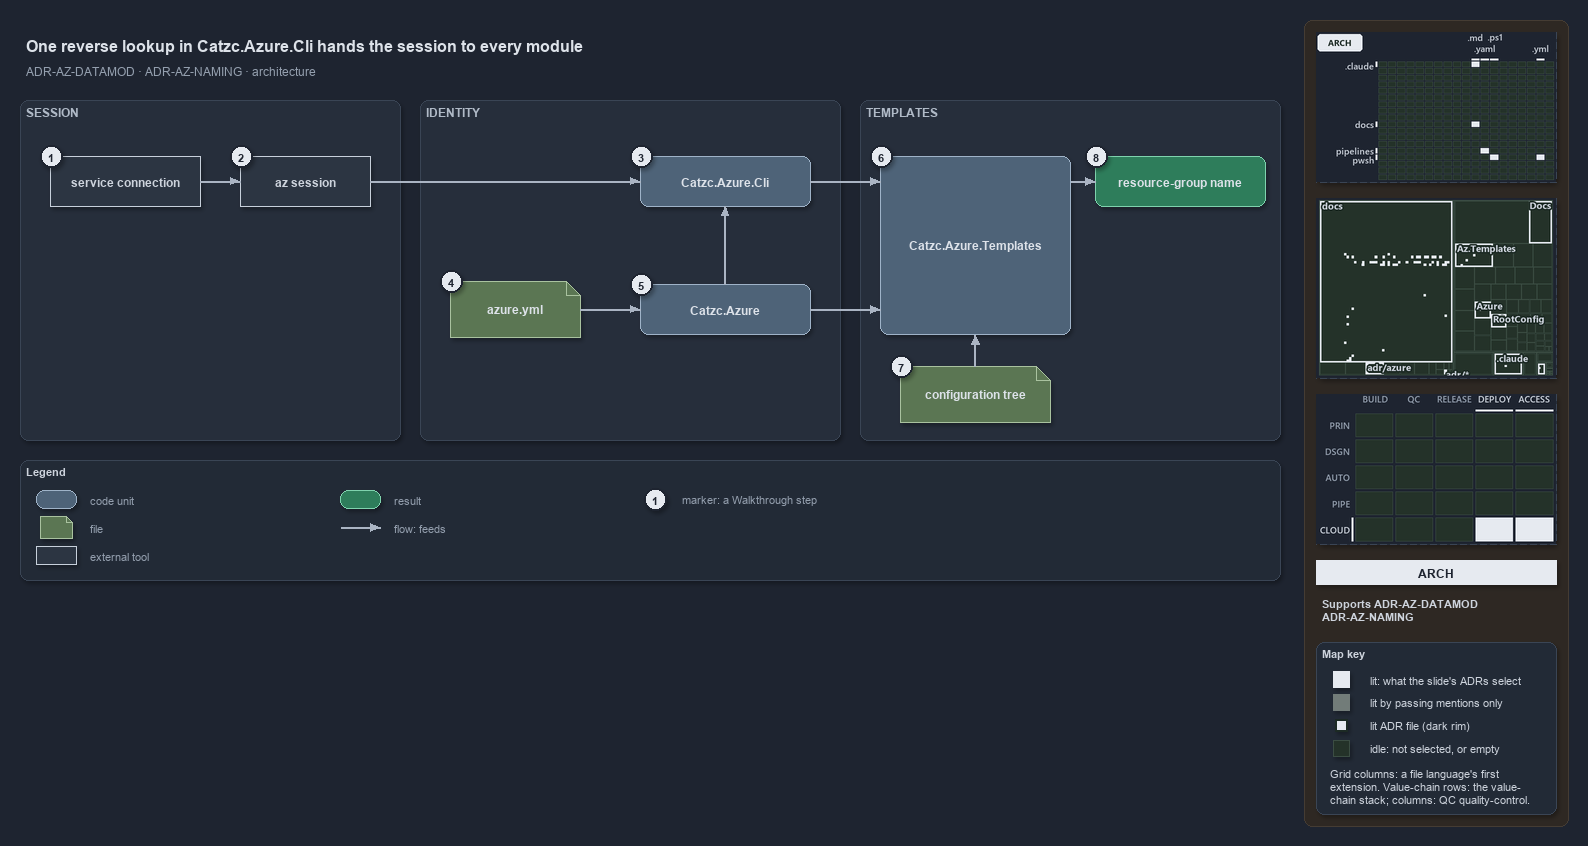

The diagram above was exported from draw.io. Its source (the exported page's mxGraphModel, read from the mxfile embedded in the PNG):
<mxGraphModel dx="1024" dy="768" grid="0" gridSize="10" guides="1" tooltips="1" connect="1" arrows="1" fold="1" page="1" pageScale="1" pageWidth="1572" pageHeight="640" background="#1E2430" math="0" shadow="1">
  <root>
    <mxCell id="0" />
    <mxCell id="1" parent="0" />
    <mxCell id="sidebar-bg" value="" style="rounded=1;arcSize=2;html=1;fillColor=#2E2823;strokeColor=#453C33;shadow=0;" vertex="1" parent="1">
      <mxGeometry x="1304" y="4" width="264" height="806" as="geometry" />
    </mxCell>
    <mxCell id="title" value="One reverse lookup in Catzc.Azure.Cli hands the session to every module" style="text;html=1;align=left;verticalAlign=middle;fontSize=16;fontStyle=1;fontColor=#DDE2E9;" vertex="1" parent="1">
      <mxGeometry x="20" y="14" width="1260" height="30" as="geometry" />
    </mxCell>
    <mxCell id="subtitle" value="ADR-AZ-DATAMOD &amp;#183; ADR-AZ-NAMING &amp;#183; architecture" style="text;html=1;align=left;verticalAlign=middle;fontSize=12;fontColor=#949FAE;" vertex="1" parent="1">
      <mxGeometry x="20" y="44" width="1240" height="20" as="geometry" />
    </mxCell>
    <mxCell id="band-session" value="SESSION" style="rounded=1;html=1;arcSize=3;fillColor=#262E3B;strokeColor=#3A4555;verticalAlign=top;align=left;spacingLeft=8;fontStyle=1;fontSize=12;fontColor=#B0BAC7;" vertex="1" parent="1">
      <mxGeometry x="20" y="84" width="380" height="340" as="geometry" />
    </mxCell>
    <mxCell id="band-identity" value="IDENTITY" style="rounded=1;html=1;arcSize=3;fillColor=#262E3B;strokeColor=#3A4555;verticalAlign=top;align=left;spacingLeft=8;fontStyle=1;fontSize=12;fontColor=#B0BAC7;" vertex="1" parent="1">
      <mxGeometry x="420" y="84" width="420" height="340" as="geometry" />
    </mxCell>
    <mxCell id="band-templates" value="TEMPLATES" style="rounded=1;html=1;arcSize=3;fillColor=#262E3B;strokeColor=#3A4555;verticalAlign=top;align=left;spacingLeft=8;fontStyle=1;fontSize=12;fontColor=#B0BAC7;" vertex="1" parent="1">
      <mxGeometry x="860" y="84" width="420" height="340" as="geometry" />
    </mxCell>
    <mxCell id="g-sc" value="&lt;b&gt;service connection&lt;/b&gt;" style="rounded=0;whiteSpace=wrap;html=1;fillColor=#2C3542;strokeColor=#C7D0DB;fontColor=#CDD3DC;fontSize=12;" vertex="1" parent="1">
      <mxGeometry x="50" y="140" width="150" height="50" as="geometry" />
    </mxCell>
    <mxCell id="g-session" value="&lt;b&gt;az session&lt;/b&gt;" style="rounded=0;whiteSpace=wrap;html=1;fillColor=#2C3542;strokeColor=#C7D0DB;fontColor=#CDD3DC;fontSize=12;" vertex="1" parent="1">
      <mxGeometry x="240" y="140" width="130" height="50" as="geometry" />
    </mxCell>
    <mxCell id="g-cli" value="&lt;b&gt;Catzc.Azure.Cli&lt;/b&gt;" style="rounded=1;whiteSpace=wrap;html=1;arcSize=20;fillColor=#4E6378;strokeColor=#9FB3C8;fontColor=#DDE2E9;fontSize=12;" vertex="1" parent="1">
      <mxGeometry x="640" y="140" width="170" height="50" as="geometry" />
    </mxCell>
    <mxCell id="g-yml" value="&lt;b&gt;azure.yml&lt;/b&gt;" style="shape=note;size=14;whiteSpace=wrap;html=1;fillColor=#5B7653;strokeColor=#A9C29F;fontColor=#DDE2E9;fontSize=12;" vertex="1" parent="1">
      <mxGeometry x="450" y="265" width="130" height="56" as="geometry" />
    </mxCell>
    <mxCell id="g-azure" value="&lt;b&gt;Catzc.Azure&lt;/b&gt;" style="rounded=1;whiteSpace=wrap;html=1;arcSize=20;fillColor=#4E6378;strokeColor=#9FB3C8;fontColor=#DDE2E9;fontSize=12;" vertex="1" parent="1">
      <mxGeometry x="640" y="268" width="170" height="50" as="geometry" />
    </mxCell>
    <mxCell id="g-templates" value="&lt;b&gt;Catzc.Azure.Templates&lt;/b&gt;" style="rounded=1;whiteSpace=wrap;html=1;arcSize=20;fillColor=#4E6378;strokeColor=#9FB3C8;fontColor=#DDE2E9;fontSize=12;" vertex="1" parent="1">
      <mxGeometry x="880" y="140" width="190" height="178" as="geometry" />
    </mxCell>
    <mxCell id="g-tree" value="&lt;b&gt;configuration tree&lt;/b&gt;" style="shape=note;size=14;whiteSpace=wrap;html=1;fillColor=#5B7653;strokeColor=#A9C29F;fontColor=#DDE2E9;fontSize=12;" vertex="1" parent="1">
      <mxGeometry x="900" y="350" width="150" height="56" as="geometry" />
    </mxCell>
    <mxCell id="g-rg" value="&lt;b&gt;resource-group name&lt;/b&gt;" style="rounded=1;whiteSpace=wrap;html=1;arcSize=20;fillColor=#2E7D5B;strokeColor=#7FD3AE;fontColor=#DDE2E9;fontSize=12;" vertex="1" parent="1">
      <mxGeometry x="1095" y="140" width="170" height="50" as="geometry" />
    </mxCell>
    <mxCell id="port-templates-top" value="" style="text;html=1;strokeColor=none;fillColor=none;" vertex="1" parent="1">
      <mxGeometry x="880" y="165" width="1" height="1" as="geometry" />
    </mxCell>
    <mxCell id="port-templates-mid" value="" style="text;html=1;strokeColor=none;fillColor=none;" vertex="1" parent="1">
      <mxGeometry x="880" y="293" width="1" height="1" as="geometry" />
    </mxCell>
    <mxCell id="port-templates-bottom" value="" style="text;html=1;strokeColor=none;fillColor=none;" vertex="1" parent="1">
      <mxGeometry x="975" y="318" width="1" height="1" as="geometry" />
    </mxCell>
    <mxCell id="port-templates-right" value="" style="text;html=1;strokeColor=none;fillColor=none;" vertex="1" parent="1">
      <mxGeometry x="1070" y="165" width="1" height="1" as="geometry" />
    </mxCell>
    <mxCell id="e-sc-session" value="" style="edgeStyle=orthogonalEdgeStyle;rounded=1;html=1;fontSize=10;fontColor=#CDD3DC;endArrow=block;strokeColor=#AAB4C3;shadow=0;" edge="1" parent="1" source="g-sc" target="g-session">
      <mxGeometry relative="1" as="geometry" />
    </mxCell>
    <mxCell id="e-session-cli" value="" style="edgeStyle=orthogonalEdgeStyle;rounded=1;html=1;fontSize=10;fontColor=#CDD3DC;endArrow=block;strokeColor=#AAB4C3;shadow=0;" edge="1" parent="1" source="g-session" target="g-cli">
      <mxGeometry relative="1" as="geometry" />
    </mxCell>
    <mxCell id="e-yml-azure" value="" style="edgeStyle=orthogonalEdgeStyle;rounded=1;html=1;fontSize=10;fontColor=#CDD3DC;endArrow=block;strokeColor=#AAB4C3;shadow=0;" edge="1" parent="1" source="g-yml" target="g-azure">
      <mxGeometry relative="1" as="geometry" />
    </mxCell>
    <mxCell id="e-azure-cli" value="" style="edgeStyle=orthogonalEdgeStyle;rounded=1;html=1;fontSize=10;fontColor=#CDD3DC;endArrow=block;strokeColor=#AAB4C3;shadow=0;" edge="1" parent="1" source="g-azure" target="g-cli">
      <mxGeometry relative="1" as="geometry" />
    </mxCell>
    <mxCell id="e-cli-templates" value="" style="edgeStyle=orthogonalEdgeStyle;rounded=1;html=1;fontSize=10;fontColor=#CDD3DC;endArrow=block;strokeColor=#AAB4C3;shadow=0;" edge="1" parent="1" source="g-cli" target="port-templates-top">
      <mxGeometry relative="1" as="geometry" />
    </mxCell>
    <mxCell id="e-azure-templates" value="" style="edgeStyle=orthogonalEdgeStyle;rounded=1;html=1;fontSize=10;fontColor=#CDD3DC;endArrow=block;strokeColor=#AAB4C3;shadow=0;" edge="1" parent="1" source="g-azure" target="port-templates-mid">
      <mxGeometry relative="1" as="geometry" />
    </mxCell>
    <mxCell id="e-tree-templates" value="" style="edgeStyle=orthogonalEdgeStyle;rounded=1;html=1;fontSize=10;fontColor=#CDD3DC;endArrow=block;strokeColor=#AAB4C3;shadow=0;" edge="1" parent="1" source="g-tree" target="port-templates-bottom">
      <mxGeometry relative="1" as="geometry" />
    </mxCell>
    <mxCell id="e-templates-rg" value="" style="edgeStyle=orthogonalEdgeStyle;rounded=1;html=1;fontSize=10;fontColor=#CDD3DC;endArrow=block;strokeColor=#AAB4C3;shadow=0;" edge="1" parent="1" source="port-templates-right" target="g-rg">
      <mxGeometry relative="1" as="geometry" />
    </mxCell>
    <mxCell id="mark-1" value="1" style="ellipse;html=1;fillColor=#E6EAF0;strokeColor=#1E2430;strokeWidth=2;fontColor=#1E2430;fontStyle=1;fontSize=11;" vertex="1" parent="1">
      <mxGeometry x="40" y="129" width="22" height="22" as="geometry" />
    </mxCell>
    <mxCell id="mark-2" value="2" style="ellipse;html=1;fillColor=#E6EAF0;strokeColor=#1E2430;strokeWidth=2;fontColor=#1E2430;fontStyle=1;fontSize=11;" vertex="1" parent="1">
      <mxGeometry x="230" y="129" width="22" height="22" as="geometry" />
    </mxCell>
    <mxCell id="mark-3" value="3" style="ellipse;html=1;fillColor=#E6EAF0;strokeColor=#1E2430;strokeWidth=2;fontColor=#1E2430;fontStyle=1;fontSize=11;" vertex="1" parent="1">
      <mxGeometry x="630" y="129" width="22" height="22" as="geometry" />
    </mxCell>
    <mxCell id="mark-4" value="4" style="ellipse;html=1;fillColor=#E6EAF0;strokeColor=#1E2430;strokeWidth=2;fontColor=#1E2430;fontStyle=1;fontSize=11;" vertex="1" parent="1">
      <mxGeometry x="440" y="254" width="22" height="22" as="geometry" />
    </mxCell>
    <mxCell id="mark-5" value="5" style="ellipse;html=1;fillColor=#E6EAF0;strokeColor=#1E2430;strokeWidth=2;fontColor=#1E2430;fontStyle=1;fontSize=11;" vertex="1" parent="1">
      <mxGeometry x="630" y="257" width="22" height="22" as="geometry" />
    </mxCell>
    <mxCell id="mark-6" value="6" style="ellipse;html=1;fillColor=#E6EAF0;strokeColor=#1E2430;strokeWidth=2;fontColor=#1E2430;fontStyle=1;fontSize=11;" vertex="1" parent="1">
      <mxGeometry x="870" y="129" width="22" height="22" as="geometry" />
    </mxCell>
    <mxCell id="mark-7" value="7" style="ellipse;html=1;fillColor=#E6EAF0;strokeColor=#1E2430;strokeWidth=2;fontColor=#1E2430;fontStyle=1;fontSize=11;" vertex="1" parent="1">
      <mxGeometry x="890" y="339" width="22" height="22" as="geometry" />
    </mxCell>
    <mxCell id="mark-8" value="8" style="ellipse;html=1;fillColor=#E6EAF0;strokeColor=#1E2430;strokeWidth=2;fontColor=#1E2430;fontStyle=1;fontSize=11;" vertex="1" parent="1">
      <mxGeometry x="1085" y="129" width="22" height="22" as="geometry" />
    </mxCell>
    <mxCell id="legend" value="&lt;b&gt;Legend&lt;/b&gt;" style="rounded=1;whiteSpace=wrap;html=1;arcSize=6;fillColor=#222A36;strokeColor=#3A4555;align=left;verticalAlign=top;spacing=8;fontSize=11;fontColor=#CDD3DC;" vertex="1" parent="1">
      <mxGeometry x="20" y="444" width="1260" height="120" as="geometry" />
    </mxCell>
    <mxCell id="lg-code" value="" style="rounded=1;html=1;arcSize=20;fillColor=#4E6378;strokeColor=#9FB3C8;" vertex="1" parent="1">
      <mxGeometry x="36" y="474" width="40" height="18" as="geometry" />
    </mxCell>
    <mxCell id="lg-code-t" value="code unit" style="text;html=1;align=left;verticalAlign=middle;fontSize=11;fontColor=#949FAE;" vertex="1" parent="1">
      <mxGeometry x="84" y="473" width="200" height="20" as="geometry" />
    </mxCell>
    <mxCell id="lg-file" value="" style="shape=note;size=6;html=1;fillColor=#5B7653;strokeColor=#A9C29F;" vertex="1" parent="1">
      <mxGeometry x="40" y="500" width="32" height="22" as="geometry" />
    </mxCell>
    <mxCell id="lg-file-t" value="file" style="text;html=1;align=left;verticalAlign=middle;fontSize=11;fontColor=#949FAE;" vertex="1" parent="1">
      <mxGeometry x="84" y="501" width="200" height="20" as="geometry" />
    </mxCell>
    <mxCell id="lg-external" value="" style="rounded=0;html=1;fillColor=#2C3542;strokeColor=#C7D0DB;" vertex="1" parent="1">
      <mxGeometry x="36" y="530" width="40" height="18" as="geometry" />
    </mxCell>
    <mxCell id="lg-external-t" value="external tool" style="text;html=1;align=left;verticalAlign=middle;fontSize=11;fontColor=#949FAE;" vertex="1" parent="1">
      <mxGeometry x="84" y="529" width="200" height="20" as="geometry" />
    </mxCell>
    <mxCell id="lg-result" value="" style="rounded=1;html=1;arcSize=20;fillColor=#2E7D5B;strokeColor=#7FD3AE;" vertex="1" parent="1">
      <mxGeometry x="340" y="474" width="40" height="18" as="geometry" />
    </mxCell>
    <mxCell id="lg-result-t" value="result" style="text;html=1;align=left;verticalAlign=middle;fontSize=11;fontColor=#949FAE;" vertex="1" parent="1">
      <mxGeometry x="388" y="473" width="200" height="20" as="geometry" />
    </mxCell>
    <mxCell id="lg-flow-a" value="" style="text;html=1;strokeColor=none;fillColor=none;" vertex="1" parent="1">
      <mxGeometry x="340" y="511" width="1" height="1" as="geometry" />
    </mxCell>
    <mxCell id="lg-flow-b" value="" style="text;html=1;strokeColor=none;fillColor=none;" vertex="1" parent="1">
      <mxGeometry x="380" y="511" width="1" height="1" as="geometry" />
    </mxCell>
    <mxCell id="lg-flow" value="" style="edgeStyle=orthogonalEdgeStyle;rounded=1;html=1;endArrow=block;strokeColor=#AAB4C3;shadow=0;fontColor=#CDD3DC;" edge="1" parent="1" source="lg-flow-a" target="lg-flow-b">
      <mxGeometry relative="1" as="geometry" />
    </mxCell>
    <mxCell id="lg-flow-t" value="flow: feeds" style="text;html=1;align=left;verticalAlign=middle;fontSize=11;fontColor=#949FAE;" vertex="1" parent="1">
      <mxGeometry x="388" y="501" width="220" height="20" as="geometry" />
    </mxCell>
    <mxCell id="lg-mark" value="1" style="ellipse;html=1;fillColor=#E6EAF0;strokeColor=#1E2430;strokeWidth=2;fontColor=#1E2430;fontStyle=1;fontSize=11;" vertex="1" parent="1">
      <mxGeometry x="644" y="472" width="22" height="22" as="geometry" />
    </mxCell>
    <mxCell id="lg-mark-t" value="marker: a Walkthrough step" style="text;html=1;align=left;verticalAlign=middle;fontSize=11;fontColor=#949FAE;" vertex="1" parent="1">
      <mxGeometry x="676" y="473" width="220" height="20" as="geometry" />
    </mxCell>
    <mxCell id="minimap-grid" value="" style="shape=image;imageAspect=0;rounded=1;arcSize=4;whiteSpace=wrap;html=1;fillColor=#262E3B;strokeColor=#3A4555;dashed=1;fontColor=#949FAE;fontSize=11;image=data:image/png,(base64 omitted: 10700 chars);" vertex="1" parent="1">
      <mxGeometry x="1316" y="16" width="240" height="150" as="geometry" />
    </mxCell>
    <mxCell id="minimap-tree" value="" style="shape=image;imageAspect=0;rounded=1;arcSize=4;whiteSpace=wrap;html=1;fillColor=#262E3B;strokeColor=#3A4555;dashed=1;fontColor=#949FAE;fontSize=11;image=data:image/png,(base64 omitted: 19840 chars);" vertex="1" parent="1">
      <mxGeometry x="1316" y="182" width="240" height="180" as="geometry" />
    </mxCell>
    <mxCell id="minimap-chain" value="" style="shape=image;imageAspect=0;rounded=1;arcSize=4;whiteSpace=wrap;html=1;fillColor=#262E3B;strokeColor=#3A4555;dashed=1;fontColor=#949FAE;fontSize=11;image=data:image/png,(base64 omitted: 13548 chars);" vertex="1" parent="1">
      <mxGeometry x="1316" y="378" width="240" height="150" as="geometry" />
    </mxCell>
    <mxCell id="lens-badge" value="ARCH" style="rounded=0;whiteSpace=wrap;html=1;align=center;verticalAlign=middle;fontSize=12;fontStyle=1;fontColor=#1E2430;fillColor=#E6EAF0;strokeColor=none;" vertex="1" parent="1">
      <mxGeometry x="1316" y="544" width="240" height="24" as="geometry" />
    </mxCell>
    <mxCell id="supports" value="&lt;b&gt;Supports&lt;/b&gt; ADR-AZ-DATAMOD&lt;br&gt;ADR-AZ-NAMING" style="text;html=1;whiteSpace=wrap;align=left;verticalAlign=top;fontSize=11;fontColor=#CDD3DC;" vertex="1" parent="1">
      <mxGeometry x="1316" y="576" width="240" height="38" as="geometry" />
    </mxCell>
    <mxCell id="mapkey" value="&lt;b&gt;Map key&lt;/b&gt;" style="rounded=1;arcSize=6;whiteSpace=wrap;html=1;align=left;verticalAlign=top;fontSize=11;fontColor=#CDD3DC;fillColor=#222A36;strokeColor=#3A4555;spacingLeft=8;spacingTop=2;" vertex="1" parent="1">
      <mxGeometry x="1316" y="626" width="240" height="172" as="geometry" />
    </mxCell>
    <mxCell id="mapkey-lit" value="" style="rounded=0;html=1;fillColor=#E6EAF0;strokeColor=#E6EAF0;" vertex="1" parent="1">
      <mxGeometry x="1333.0" y="655.0" width="16" height="16" as="geometry" />
    </mxCell>
    <mxCell id="mapkey-lit-text" value="lit: what the slide's ADRs select" style="text;html=1;align=left;verticalAlign=middle;fontSize=11;fontColor=#CDD3DC;" vertex="1" parent="1">
      <mxGeometry x="1364" y="653" width="184" height="20" as="geometry" />
    </mxCell>
    <mxCell id="mapkey-touched" value="" style="rounded=0;html=1;fillColor=#727C79;strokeColor=#727C79;" vertex="1" parent="1">
      <mxGeometry x="1333.0" y="678.0" width="16" height="16" as="geometry" />
    </mxCell>
    <mxCell id="mapkey-touched-text" value="lit by passing mentions only" style="text;html=1;align=left;verticalAlign=middle;fontSize=11;fontColor=#CDD3DC;" vertex="1" parent="1">
      <mxGeometry x="1364" y="676" width="184" height="20" as="geometry" />
    </mxCell>
    <mxCell id="mapkey-adr" value="" style="rounded=0;html=1;fillColor=#E6EAF0;strokeColor=#1C2A24;strokeWidth=2;" vertex="1" parent="1">
      <mxGeometry x="1335.0" y="703.0" width="12" height="12" as="geometry" />
    </mxCell>
    <mxCell id="mapkey-adr-text" value="lit ADR file (dark rim)" style="text;html=1;align=left;verticalAlign=middle;fontSize=11;fontColor=#CDD3DC;" vertex="1" parent="1">
      <mxGeometry x="1364" y="699" width="184" height="20" as="geometry" />
    </mxCell>
    <mxCell id="mapkey-idle" value="" style="rounded=0;html=1;fillColor=#243229;strokeColor=#3B4D43;" vertex="1" parent="1">
      <mxGeometry x="1333.0" y="724.0" width="16" height="16" as="geometry" />
    </mxCell>
    <mxCell id="mapkey-idle-text" value="idle: not selected, or empty" style="text;html=1;align=left;verticalAlign=middle;fontSize=11;fontColor=#CDD3DC;" vertex="1" parent="1">
      <mxGeometry x="1364" y="722" width="184" height="20" as="geometry" />
    </mxCell>
    <mxCell id="mapkey-codes" value="Grid columns: a file language's first&lt;br&gt;extension. Value-chain rows: the value-&lt;br&gt;chain stack; columns: QC quality-control." style="text;html=1;align=left;verticalAlign=top;whiteSpace=wrap;fontSize=11;fontColor=#CDD3DC;" vertex="1" parent="1">
      <mxGeometry x="1324" y="746" width="224" height="46" as="geometry" />
    </mxCell>
  </root>
</mxGraphModel>